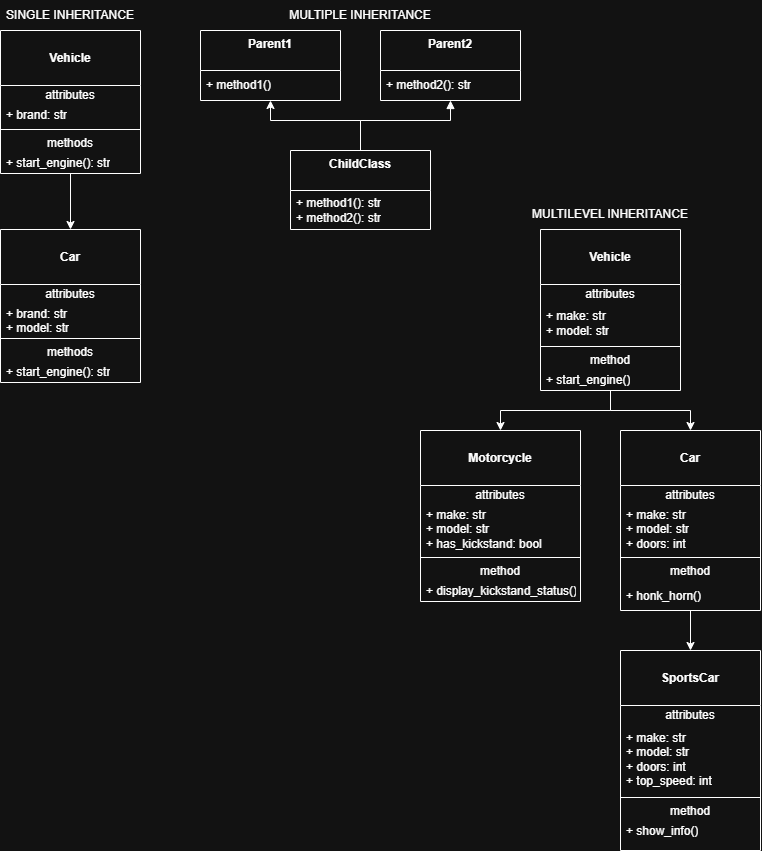

The diagram above was exported from draw.io. Its source (the exported page's mxGraphModel, read from the mxfile embedded in the PNG):
<mxGraphModel dx="1564" dy="1978" grid="1" gridSize="10" guides="1" tooltips="1" connect="1" arrows="1" fold="1" page="1" pageScale="1" pageWidth="850" pageHeight="1100" math="0" shadow="0">
  <root>
    <mxCell id="0" />
    <mxCell id="1" parent="0" />
    <mxCell id="XES-oRlq_MmSnFQvWsOn-19" edge="1" parent="1" source="XES-oRlq_MmSnFQvWsOn-1" style="edgeStyle=orthogonalEdgeStyle;rounded=0;orthogonalLoop=1;jettySize=auto;html=1;entryX=0.5;entryY=0;entryDx=0;entryDy=0;defaultLabelBackgroundColor=gap;" target="XES-oRlq_MmSnFQvWsOn-10">
      <mxGeometry relative="1" as="geometry" />
    </mxCell>
    <mxCell id="XES-oRlq_MmSnFQvWsOn-1" parent="1" style="swimlane;fontStyle=0;align=center;verticalAlign=top;childLayout=stackLayout;horizontal=1;startSize=55;horizontalStack=0;resizeParent=1;resizeParentMax=0;resizeLast=0;collapsible=0;marginBottom=0;html=1;whiteSpace=wrap;" value="&lt;br&gt;&lt;b&gt;Vehicle&lt;/b&gt;" vertex="1">
      <mxGeometry height="143" width="140" x="40" y="-1040" as="geometry" />
    </mxCell>
    <mxCell id="XES-oRlq_MmSnFQvWsOn-2" parent="XES-oRlq_MmSnFQvWsOn-1" style="text;html=1;strokeColor=none;fillColor=none;align=center;verticalAlign=middle;spacingLeft=4;spacingRight=4;overflow=hidden;rotatable=0;points=[[0,0.5],[1,0.5]];portConstraint=eastwest;whiteSpace=wrap;" value="attributes" vertex="1">
      <mxGeometry height="20" width="140" y="55" as="geometry" />
    </mxCell>
    <mxCell id="XES-oRlq_MmSnFQvWsOn-3" parent="XES-oRlq_MmSnFQvWsOn-1" style="text;html=1;strokeColor=none;fillColor=none;align=left;verticalAlign=middle;spacingLeft=4;spacingRight=4;overflow=hidden;rotatable=0;points=[[0,0.5],[1,0.5]];portConstraint=eastwest;whiteSpace=wrap;" value="+ brand: str" vertex="1">
      <mxGeometry height="20" width="140" y="75" as="geometry" />
    </mxCell>
    <mxCell id="XES-oRlq_MmSnFQvWsOn-6" parent="XES-oRlq_MmSnFQvWsOn-1" style="line;strokeWidth=1;fillColor=none;align=left;verticalAlign=middle;spacingTop=-1;spacingLeft=3;spacingRight=3;rotatable=0;labelPosition=right;points=[];portConstraint=eastwest;labelPerimeter=1;" value="" vertex="1">
      <mxGeometry height="8" width="140" y="95" as="geometry" />
    </mxCell>
    <mxCell id="XES-oRlq_MmSnFQvWsOn-7" parent="XES-oRlq_MmSnFQvWsOn-1" style="text;html=1;strokeColor=none;fillColor=none;align=center;verticalAlign=middle;spacingLeft=4;spacingRight=4;overflow=hidden;rotatable=0;points=[[0,0.5],[1,0.5]];portConstraint=eastwest;whiteSpace=wrap;" value="methods" vertex="1">
      <mxGeometry height="20" width="140" y="103" as="geometry" />
    </mxCell>
    <mxCell id="XES-oRlq_MmSnFQvWsOn-8" parent="XES-oRlq_MmSnFQvWsOn-1" style="text;html=1;strokeColor=none;fillColor=none;align=left;verticalAlign=middle;spacingLeft=4;spacingRight=4;overflow=hidden;rotatable=0;points=[[0,0.5],[1,0.5]];portConstraint=eastwest;whiteSpace=wrap;" value="+ start_engine(): str" vertex="1">
      <mxGeometry height="20" width="140" y="123" as="geometry" />
    </mxCell>
    <mxCell id="XES-oRlq_MmSnFQvWsOn-9" parent="1" style="text;html=1;whiteSpace=wrap;strokeColor=none;fillColor=none;align=center;verticalAlign=middle;rounded=0;" value="SINGLE INHERITANCE" vertex="1">
      <mxGeometry height="30" width="140" x="40" y="-1070" as="geometry" />
    </mxCell>
    <mxCell id="XES-oRlq_MmSnFQvWsOn-10" parent="1" style="swimlane;fontStyle=0;align=center;verticalAlign=top;childLayout=stackLayout;horizontal=1;startSize=55;horizontalStack=0;resizeParent=1;resizeParentMax=0;resizeLast=0;collapsible=0;marginBottom=0;html=1;whiteSpace=wrap;" value="&lt;br&gt;&lt;b&gt;Car&lt;/b&gt;&lt;br&gt;&lt;div&gt;&lt;br&gt;&lt;/div&gt;" vertex="1">
      <mxGeometry height="153" width="140" x="40" y="-841" as="geometry" />
    </mxCell>
    <mxCell id="XES-oRlq_MmSnFQvWsOn-11" parent="XES-oRlq_MmSnFQvWsOn-10" style="text;html=1;strokeColor=none;fillColor=none;align=center;verticalAlign=middle;spacingLeft=4;spacingRight=4;overflow=hidden;rotatable=0;points=[[0,0.5],[1,0.5]];portConstraint=eastwest;whiteSpace=wrap;" value="attributes" vertex="1">
      <mxGeometry height="20" width="140" y="55" as="geometry" />
    </mxCell>
    <mxCell id="XES-oRlq_MmSnFQvWsOn-12" parent="XES-oRlq_MmSnFQvWsOn-10" style="text;html=1;strokeColor=none;fillColor=none;align=left;verticalAlign=middle;spacingLeft=4;spacingRight=4;overflow=hidden;rotatable=0;points=[[0,0.5],[1,0.5]];portConstraint=eastwest;whiteSpace=wrap;" value="+ brand: str&lt;div&gt;+ model: str&lt;/div&gt;" vertex="1">
      <mxGeometry height="30" width="140" y="75" as="geometry" />
    </mxCell>
    <mxCell id="XES-oRlq_MmSnFQvWsOn-15" parent="XES-oRlq_MmSnFQvWsOn-10" style="line;strokeWidth=1;fillColor=none;align=left;verticalAlign=middle;spacingTop=-1;spacingLeft=3;spacingRight=3;rotatable=0;labelPosition=right;points=[];portConstraint=eastwest;labelPerimeter=1;" value="" vertex="1">
      <mxGeometry height="8" width="140" y="105" as="geometry" />
    </mxCell>
    <mxCell id="XES-oRlq_MmSnFQvWsOn-16" parent="XES-oRlq_MmSnFQvWsOn-10" style="text;html=1;strokeColor=none;fillColor=none;align=center;verticalAlign=middle;spacingLeft=4;spacingRight=4;overflow=hidden;rotatable=0;points=[[0,0.5],[1,0.5]];portConstraint=eastwest;whiteSpace=wrap;" value="methods" vertex="1">
      <mxGeometry height="20" width="140" y="113" as="geometry" />
    </mxCell>
    <mxCell id="XES-oRlq_MmSnFQvWsOn-17" parent="XES-oRlq_MmSnFQvWsOn-10" style="text;html=1;strokeColor=none;fillColor=none;align=left;verticalAlign=middle;spacingLeft=4;spacingRight=4;overflow=hidden;rotatable=0;points=[[0,0.5],[1,0.5]];portConstraint=eastwest;whiteSpace=wrap;" value="+ start_engine(): str" vertex="1">
      <mxGeometry height="20" width="140" y="133" as="geometry" />
    </mxCell>
    <mxCell id="XES-oRlq_MmSnFQvWsOn-20" parent="1" style="swimlane;fontStyle=0;align=center;verticalAlign=top;childLayout=stackLayout;horizontal=1;startSize=40;horizontalStack=0;resizeParent=1;resizeParentMax=0;resizeLast=0;collapsible=0;marginBottom=0;html=1;whiteSpace=wrap;" value="&lt;b&gt;Parent1&lt;/b&gt;" vertex="1">
      <mxGeometry height="70" width="140" x="240" y="-1040" as="geometry" />
    </mxCell>
    <mxCell id="XES-oRlq_MmSnFQvWsOn-21" parent="XES-oRlq_MmSnFQvWsOn-20" style="text;html=1;strokeColor=none;fillColor=none;align=left;verticalAlign=middle;spacingLeft=4;spacingRight=4;overflow=hidden;rotatable=0;points=[[0,0.5],[1,0.5]];portConstraint=eastwest;whiteSpace=wrap;" value="+ method1()" vertex="1">
      <mxGeometry height="30" width="140" y="40" as="geometry" />
    </mxCell>
    <mxCell id="XES-oRlq_MmSnFQvWsOn-22" parent="1" style="swimlane;fontStyle=0;align=center;verticalAlign=top;childLayout=stackLayout;horizontal=1;startSize=40;horizontalStack=0;resizeParent=1;resizeParentMax=0;resizeLast=0;collapsible=0;marginBottom=0;html=1;whiteSpace=wrap;" value="&lt;b&gt;Parent2&lt;/b&gt;" vertex="1">
      <mxGeometry height="70" width="140" x="420" y="-1040" as="geometry" />
    </mxCell>
    <mxCell id="XES-oRlq_MmSnFQvWsOn-23" parent="XES-oRlq_MmSnFQvWsOn-22" style="text;html=1;strokeColor=none;fillColor=none;align=left;verticalAlign=middle;spacingLeft=4;spacingRight=4;overflow=hidden;rotatable=0;points=[[0,0.5],[1,0.5]];portConstraint=eastwest;whiteSpace=wrap;" value="+ method2(): str" vertex="1">
      <mxGeometry height="30" width="140" y="40" as="geometry" />
    </mxCell>
    <mxCell id="XES-oRlq_MmSnFQvWsOn-24" parent="1" style="text;html=1;whiteSpace=wrap;strokeColor=none;fillColor=none;align=center;verticalAlign=middle;rounded=0;" value="MULTIPLE INHERITANCE" vertex="1">
      <mxGeometry height="30" width="160" x="320" y="-1070" as="geometry" />
    </mxCell>
    <mxCell id="XES-oRlq_MmSnFQvWsOn-27" edge="1" parent="1" source="XES-oRlq_MmSnFQvWsOn-25" style="edgeStyle=orthogonalEdgeStyle;rounded=0;orthogonalLoop=1;jettySize=auto;html=1;defaultLabelBackgroundColor=gap;endArrow=block;endFill=1;entryX=0.5;entryY=1;entryDx=0;entryDy=0;" target="XES-oRlq_MmSnFQvWsOn-22">
      <mxGeometry relative="1" x="-0.6857" as="geometry">
        <Array as="points">
          <mxPoint x="400" y="-950" />
          <mxPoint x="490" y="-950" />
        </Array>
        <mxPoint x="440" y="-950" as="targetPoint" />
      </mxGeometry>
    </mxCell>
    <mxCell id="XES-oRlq_MmSnFQvWsOn-28" edge="1" parent="1" source="XES-oRlq_MmSnFQvWsOn-25" style="edgeStyle=orthogonalEdgeStyle;rounded=0;orthogonalLoop=1;jettySize=auto;html=1;defaultLabelBackgroundColor=gap;entryX=0.5;entryY=1;entryDx=0;entryDy=0;" target="XES-oRlq_MmSnFQvWsOn-20">
      <mxGeometry relative="1" x="-0.8" as="geometry">
        <Array as="points">
          <mxPoint x="400" y="-950" />
          <mxPoint x="310" y="-950" />
        </Array>
        <mxPoint x="400" y="-950" as="targetPoint" />
      </mxGeometry>
    </mxCell>
    <mxCell id="XES-oRlq_MmSnFQvWsOn-25" parent="1" style="swimlane;fontStyle=0;align=center;verticalAlign=top;childLayout=stackLayout;horizontal=1;startSize=40;horizontalStack=0;resizeParent=1;resizeParentMax=0;resizeLast=0;collapsible=0;marginBottom=0;html=1;whiteSpace=wrap;" value="&lt;b&gt;ChildClass&lt;/b&gt;" vertex="1">
      <mxGeometry height="79" width="140" x="330" y="-920" as="geometry" />
    </mxCell>
    <mxCell id="XES-oRlq_MmSnFQvWsOn-26" parent="XES-oRlq_MmSnFQvWsOn-25" style="text;html=1;strokeColor=none;fillColor=none;align=left;verticalAlign=middle;spacingLeft=4;spacingRight=4;overflow=hidden;rotatable=0;points=[[0,0.5],[1,0.5]];portConstraint=eastwest;whiteSpace=wrap;" value="+ method1(): str&lt;div&gt;+ method2(): str&lt;/div&gt;" vertex="1">
      <mxGeometry height="39" width="140" y="40" as="geometry" />
    </mxCell>
    <mxCell id="XES-oRlq_MmSnFQvWsOn-47" edge="1" parent="1" source="XES-oRlq_MmSnFQvWsOn-30" style="edgeStyle=orthogonalEdgeStyle;rounded=0;orthogonalLoop=1;jettySize=auto;html=1;entryX=0.5;entryY=0;entryDx=0;entryDy=0;defaultLabelBackgroundColor=gap;" target="XES-oRlq_MmSnFQvWsOn-39">
      <mxGeometry relative="1" as="geometry" />
    </mxCell>
    <mxCell id="XES-oRlq_MmSnFQvWsOn-66" edge="1" parent="1" source="XES-oRlq_MmSnFQvWsOn-30" style="edgeStyle=orthogonalEdgeStyle;rounded=0;orthogonalLoop=1;jettySize=auto;html=1;defaultLabelBackgroundColor=gap;entryX=0.5;entryY=0;entryDx=0;entryDy=0;" target="XES-oRlq_MmSnFQvWsOn-57">
      <mxGeometry relative="1" x="-0.8" as="geometry">
        <mxPoint x="650" y="-650.0000000000001" as="targetPoint" />
      </mxGeometry>
    </mxCell>
    <mxCell id="XES-oRlq_MmSnFQvWsOn-30" parent="1" style="swimlane;fontStyle=0;align=center;verticalAlign=top;childLayout=stackLayout;horizontal=1;startSize=55;horizontalStack=0;resizeParent=1;resizeParentMax=0;resizeLast=0;collapsible=0;marginBottom=0;html=1;whiteSpace=wrap;" value="&lt;br&gt;&lt;b&gt;Vehicle&lt;/b&gt;&lt;div&gt;&lt;br/&gt;&lt;/div&gt;" vertex="1">
      <mxGeometry height="161" width="140" x="580" y="-841" as="geometry" />
    </mxCell>
    <mxCell id="XES-oRlq_MmSnFQvWsOn-31" parent="XES-oRlq_MmSnFQvWsOn-30" style="text;html=1;strokeColor=none;fillColor=none;align=center;verticalAlign=middle;spacingLeft=4;spacingRight=4;overflow=hidden;rotatable=0;points=[[0,0.5],[1,0.5]];portConstraint=eastwest;whiteSpace=wrap;" value="attributes" vertex="1">
      <mxGeometry height="20" width="140" y="55" as="geometry" />
    </mxCell>
    <mxCell id="XES-oRlq_MmSnFQvWsOn-32" parent="XES-oRlq_MmSnFQvWsOn-30" style="text;html=1;strokeColor=none;fillColor=none;align=left;verticalAlign=middle;spacingLeft=4;spacingRight=4;overflow=hidden;rotatable=0;points=[[0,0.5],[1,0.5]];portConstraint=eastwest;whiteSpace=wrap;" value="+ make: str&lt;div&gt;+ model: str&lt;/div&gt;" vertex="1">
      <mxGeometry height="38" width="140" y="75" as="geometry" />
    </mxCell>
    <mxCell id="XES-oRlq_MmSnFQvWsOn-35" parent="XES-oRlq_MmSnFQvWsOn-30" style="line;strokeWidth=1;fillColor=none;align=left;verticalAlign=middle;spacingTop=-1;spacingLeft=3;spacingRight=3;rotatable=0;labelPosition=right;points=[];portConstraint=eastwest;labelPerimeter=1;" value="" vertex="1">
      <mxGeometry height="8" width="140" y="113" as="geometry" />
    </mxCell>
    <mxCell id="XES-oRlq_MmSnFQvWsOn-36" parent="XES-oRlq_MmSnFQvWsOn-30" style="text;html=1;strokeColor=none;fillColor=none;align=center;verticalAlign=middle;spacingLeft=4;spacingRight=4;overflow=hidden;rotatable=0;points=[[0,0.5],[1,0.5]];portConstraint=eastwest;whiteSpace=wrap;" value="method" vertex="1">
      <mxGeometry height="20" width="140" y="121" as="geometry" />
    </mxCell>
    <mxCell id="XES-oRlq_MmSnFQvWsOn-37" parent="XES-oRlq_MmSnFQvWsOn-30" style="text;html=1;strokeColor=none;fillColor=none;align=left;verticalAlign=middle;spacingLeft=4;spacingRight=4;overflow=hidden;rotatable=0;points=[[0,0.5],[1,0.5]];portConstraint=eastwest;whiteSpace=wrap;" value="+ start_engine()" vertex="1">
      <mxGeometry height="20" width="140" y="141" as="geometry" />
    </mxCell>
    <mxCell id="XES-oRlq_MmSnFQvWsOn-38" parent="1" style="text;html=1;whiteSpace=wrap;strokeColor=none;fillColor=none;align=center;verticalAlign=middle;rounded=0;" value="MULTILEVEL INHERITANCE" vertex="1">
      <mxGeometry height="30" width="160" x="570" y="-871" as="geometry" />
    </mxCell>
    <mxCell id="XES-oRlq_MmSnFQvWsOn-65" edge="1" parent="1" source="XES-oRlq_MmSnFQvWsOn-39" style="edgeStyle=orthogonalEdgeStyle;rounded=0;orthogonalLoop=1;jettySize=auto;html=1;entryX=0.5;entryY=0;entryDx=0;entryDy=0;defaultLabelBackgroundColor=gap;" target="XES-oRlq_MmSnFQvWsOn-48">
      <mxGeometry relative="1" as="geometry" />
    </mxCell>
    <mxCell id="XES-oRlq_MmSnFQvWsOn-39" parent="1" style="swimlane;fontStyle=0;align=center;verticalAlign=top;childLayout=stackLayout;horizontal=1;startSize=55;horizontalStack=0;resizeParent=1;resizeParentMax=0;resizeLast=0;collapsible=0;marginBottom=0;html=1;whiteSpace=wrap;" value="&lt;br&gt;&lt;b&gt;Car&lt;/b&gt;&lt;div&gt;&lt;br/&gt;&lt;/div&gt;" vertex="1">
      <mxGeometry height="180" width="140" x="660" y="-640" as="geometry" />
    </mxCell>
    <mxCell id="XES-oRlq_MmSnFQvWsOn-40" parent="XES-oRlq_MmSnFQvWsOn-39" style="text;html=1;strokeColor=none;fillColor=none;align=center;verticalAlign=middle;spacingLeft=4;spacingRight=4;overflow=hidden;rotatable=0;points=[[0,0.5],[1,0.5]];portConstraint=eastwest;whiteSpace=wrap;" value="attributes" vertex="1">
      <mxGeometry height="20" width="140" y="55" as="geometry" />
    </mxCell>
    <mxCell id="XES-oRlq_MmSnFQvWsOn-41" parent="XES-oRlq_MmSnFQvWsOn-39" style="text;html=1;strokeColor=none;fillColor=none;align=left;verticalAlign=middle;spacingLeft=4;spacingRight=4;overflow=hidden;rotatable=0;points=[[0,0.5],[1,0.5]];portConstraint=eastwest;whiteSpace=wrap;" value="+ make: str&lt;div&gt;+ model: str&lt;/div&gt;&lt;div&gt;+ doors: int&lt;/div&gt;" vertex="1">
      <mxGeometry height="48" width="140" y="75" as="geometry" />
    </mxCell>
    <mxCell id="XES-oRlq_MmSnFQvWsOn-44" parent="XES-oRlq_MmSnFQvWsOn-39" style="line;strokeWidth=1;fillColor=none;align=left;verticalAlign=middle;spacingTop=-1;spacingLeft=3;spacingRight=3;rotatable=0;labelPosition=right;points=[];portConstraint=eastwest;labelPerimeter=1;" value="" vertex="1">
      <mxGeometry height="8" width="140" y="123" as="geometry" />
    </mxCell>
    <mxCell id="XES-oRlq_MmSnFQvWsOn-45" parent="XES-oRlq_MmSnFQvWsOn-39" style="text;html=1;strokeColor=none;fillColor=none;align=center;verticalAlign=middle;spacingLeft=4;spacingRight=4;overflow=hidden;rotatable=0;points=[[0,0.5],[1,0.5]];portConstraint=eastwest;whiteSpace=wrap;" value="method" vertex="1">
      <mxGeometry height="20" width="140" y="131" as="geometry" />
    </mxCell>
    <mxCell id="XES-oRlq_MmSnFQvWsOn-46" parent="XES-oRlq_MmSnFQvWsOn-39" style="text;html=1;strokeColor=none;fillColor=none;align=left;verticalAlign=middle;spacingLeft=4;spacingRight=4;overflow=hidden;rotatable=0;points=[[0,0.5],[1,0.5]];portConstraint=eastwest;whiteSpace=wrap;" value="&lt;span style=&quot;background-color: transparent; color: light-dark(#000000, var(--ge-light-color, #ffffff));&quot;&gt;+ honk_horn()&lt;/span&gt;" vertex="1">
      <mxGeometry height="29" width="140" y="151" as="geometry" />
    </mxCell>
    <mxCell id="XES-oRlq_MmSnFQvWsOn-48" parent="1" style="swimlane;fontStyle=0;align=center;verticalAlign=top;childLayout=stackLayout;horizontal=1;startSize=55;horizontalStack=0;resizeParent=1;resizeParentMax=0;resizeLast=0;collapsible=0;marginBottom=0;html=1;whiteSpace=wrap;" value="&lt;br&gt;&lt;b&gt;SportsCar&lt;/b&gt;" vertex="1">
      <mxGeometry height="200" width="140" x="660" y="-420" as="geometry" />
    </mxCell>
    <mxCell id="XES-oRlq_MmSnFQvWsOn-49" parent="XES-oRlq_MmSnFQvWsOn-48" style="text;html=1;strokeColor=none;fillColor=none;align=center;verticalAlign=middle;spacingLeft=4;spacingRight=4;overflow=hidden;rotatable=0;points=[[0,0.5],[1,0.5]];portConstraint=eastwest;whiteSpace=wrap;" value="attributes" vertex="1">
      <mxGeometry height="20" width="140" y="55" as="geometry" />
    </mxCell>
    <mxCell id="XES-oRlq_MmSnFQvWsOn-50" parent="XES-oRlq_MmSnFQvWsOn-48" style="text;html=1;strokeColor=none;fillColor=none;align=left;verticalAlign=middle;spacingLeft=4;spacingRight=4;overflow=hidden;rotatable=0;points=[[0,0.5],[1,0.5]];portConstraint=eastwest;whiteSpace=wrap;" value="+ make: str&lt;div&gt;+ model: str&lt;/div&gt;&lt;div&gt;+ doors: int&lt;/div&gt;&lt;div&gt;+ top_speed: int&lt;/div&gt;" vertex="1">
      <mxGeometry height="68" width="140" y="75" as="geometry" />
    </mxCell>
    <mxCell id="XES-oRlq_MmSnFQvWsOn-53" parent="XES-oRlq_MmSnFQvWsOn-48" style="line;strokeWidth=1;fillColor=none;align=left;verticalAlign=middle;spacingTop=-1;spacingLeft=3;spacingRight=3;rotatable=0;labelPosition=right;points=[];portConstraint=eastwest;labelPerimeter=1;" value="" vertex="1">
      <mxGeometry height="8" width="140" y="143" as="geometry" />
    </mxCell>
    <mxCell id="XES-oRlq_MmSnFQvWsOn-54" parent="XES-oRlq_MmSnFQvWsOn-48" style="text;html=1;strokeColor=none;fillColor=none;align=center;verticalAlign=middle;spacingLeft=4;spacingRight=4;overflow=hidden;rotatable=0;points=[[0,0.5],[1,0.5]];portConstraint=eastwest;whiteSpace=wrap;" value="method" vertex="1">
      <mxGeometry height="20" width="140" y="151" as="geometry" />
    </mxCell>
    <mxCell id="XES-oRlq_MmSnFQvWsOn-55" parent="XES-oRlq_MmSnFQvWsOn-48" style="text;html=1;strokeColor=none;fillColor=none;align=left;verticalAlign=middle;spacingLeft=4;spacingRight=4;overflow=hidden;rotatable=0;points=[[0,0.5],[1,0.5]];portConstraint=eastwest;whiteSpace=wrap;" value="&lt;span style=&quot;background-color: transparent; color: light-dark(#000000, var(--ge-light-color, #ffffff));&quot;&gt;+ show_info()&lt;/span&gt;&lt;div&gt;&lt;br&gt;&lt;/div&gt;" vertex="1">
      <mxGeometry height="29" width="140" y="171" as="geometry" />
    </mxCell>
    <mxCell id="XES-oRlq_MmSnFQvWsOn-57" parent="1" style="swimlane;fontStyle=0;align=center;verticalAlign=top;childLayout=stackLayout;horizontal=1;startSize=55;horizontalStack=0;resizeParent=1;resizeParentMax=0;resizeLast=0;collapsible=0;marginBottom=0;html=1;whiteSpace=wrap;" value="&lt;br&gt;&lt;b&gt;Motorcycle&lt;/b&gt;&lt;div&gt;&lt;br/&gt;&lt;/div&gt;" vertex="1">
      <mxGeometry height="171" width="160" x="460" y="-640" as="geometry" />
    </mxCell>
    <mxCell id="XES-oRlq_MmSnFQvWsOn-58" parent="XES-oRlq_MmSnFQvWsOn-57" style="text;html=1;strokeColor=none;fillColor=none;align=center;verticalAlign=middle;spacingLeft=4;spacingRight=4;overflow=hidden;rotatable=0;points=[[0,0.5],[1,0.5]];portConstraint=eastwest;whiteSpace=wrap;" value="attributes" vertex="1">
      <mxGeometry height="20" width="160" y="55" as="geometry" />
    </mxCell>
    <mxCell id="XES-oRlq_MmSnFQvWsOn-59" parent="XES-oRlq_MmSnFQvWsOn-57" style="text;html=1;strokeColor=none;fillColor=none;align=left;verticalAlign=middle;spacingLeft=4;spacingRight=4;overflow=hidden;rotatable=0;points=[[0,0.5],[1,0.5]];portConstraint=eastwest;whiteSpace=wrap;" value="+ make: str&lt;div&gt;+ model: str&lt;/div&gt;&lt;div&gt;+ has_kickstand: bool&lt;/div&gt;" vertex="1">
      <mxGeometry height="48" width="160" y="75" as="geometry" />
    </mxCell>
    <mxCell id="XES-oRlq_MmSnFQvWsOn-62" parent="XES-oRlq_MmSnFQvWsOn-57" style="line;strokeWidth=1;fillColor=none;align=left;verticalAlign=middle;spacingTop=-1;spacingLeft=3;spacingRight=3;rotatable=0;labelPosition=right;points=[];portConstraint=eastwest;labelPerimeter=1;" value="" vertex="1">
      <mxGeometry height="8" width="160" y="123" as="geometry" />
    </mxCell>
    <mxCell id="XES-oRlq_MmSnFQvWsOn-63" parent="XES-oRlq_MmSnFQvWsOn-57" style="text;html=1;strokeColor=none;fillColor=none;align=center;verticalAlign=middle;spacingLeft=4;spacingRight=4;overflow=hidden;rotatable=0;points=[[0,0.5],[1,0.5]];portConstraint=eastwest;whiteSpace=wrap;" value="method" vertex="1">
      <mxGeometry height="20" width="160" y="131" as="geometry" />
    </mxCell>
    <mxCell id="XES-oRlq_MmSnFQvWsOn-64" parent="XES-oRlq_MmSnFQvWsOn-57" style="text;html=1;strokeColor=none;fillColor=none;align=left;verticalAlign=middle;spacingLeft=4;spacingRight=4;overflow=hidden;rotatable=0;points=[[0,0.5],[1,0.5]];portConstraint=eastwest;whiteSpace=wrap;" value="+&amp;nbsp;display_kickstand_status()" vertex="1">
      <mxGeometry height="20" width="160" y="151" as="geometry" />
    </mxCell>
  </root>
</mxGraphModel>